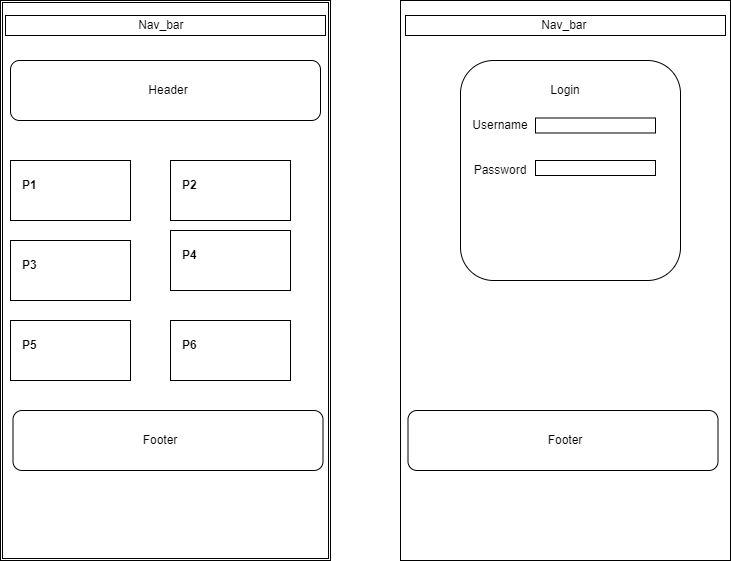

The diagram above was exported from draw.io. Its source (the exported page's mxGraphModel, read from the mxfile embedded in the PNG):
<mxGraphModel dx="1231" dy="1751" grid="1" gridSize="10" guides="1" tooltips="1" connect="1" arrows="1" fold="1" page="1" pageScale="1" pageWidth="850" pageHeight="1100" math="0" shadow="0">
  <root>
    <mxCell id="0" />
    <mxCell id="1" parent="0" />
    <mxCell id="6XGUm4pRSp9fIlume4wA-1" value="&lt;span style=&quot;color: rgba(0, 0, 0, 0); font-family: monospace; font-size: 0px; text-align: start; text-wrap: nowrap;&quot;&gt;%3CmxGraphModel%3E%3Croot%3E%3CmxCell%20id%3D%220%22%2F%3E%3CmxCell%20id%3D%221%22%20parent%3D%220%22%2F%3E%3CmxCell%20id%3D%222%22%20value%3D%22%22%20style%3D%22rounded%3D0%3BwhiteSpace%3Dwrap%3Bhtml%3D1%3B%22%20vertex%3D%221%22%20parent%3D%221%22%3E%3CmxGeometry%20x%3D%2210%22%20y%3D%2250%22%20width%3D%22120%22%20height%3D%2260%22%20as%3D%22geometry%22%2F%3E%3C%2FmxCell%3E%3C%2Froot%3E%3C%2FmxGraphModel%3E&lt;/span&gt;" style="shape=ext;double=1;rounded=0;whiteSpace=wrap;html=1;" parent="1" vertex="1">
      <mxGeometry y="-110" width="330" height="560" as="geometry" />
    </mxCell>
    <mxCell id="6XGUm4pRSp9fIlume4wA-2" value="" style="rounded=0;whiteSpace=wrap;html=1;" parent="1" vertex="1">
      <mxGeometry x="10" y="50" width="120" height="60" as="geometry" />
    </mxCell>
    <mxCell id="6XGUm4pRSp9fIlume4wA-3" value="" style="rounded=0;whiteSpace=wrap;html=1;" parent="1" vertex="1">
      <mxGeometry x="5" y="-95" width="320" height="20" as="geometry" />
    </mxCell>
    <mxCell id="6XGUm4pRSp9fIlume4wA-4" value="" style="rounded=0;whiteSpace=wrap;html=1;" parent="1" vertex="1">
      <mxGeometry x="170" y="50" width="120" height="60" as="geometry" />
    </mxCell>
    <mxCell id="6XGUm4pRSp9fIlume4wA-5" value="" style="rounded=0;whiteSpace=wrap;html=1;" parent="1" vertex="1">
      <mxGeometry x="10" y="130" width="120" height="60" as="geometry" />
    </mxCell>
    <mxCell id="6XGUm4pRSp9fIlume4wA-6" value="" style="rounded=0;whiteSpace=wrap;html=1;" parent="1" vertex="1">
      <mxGeometry x="170" y="210" width="120" height="60" as="geometry" />
    </mxCell>
    <mxCell id="6XGUm4pRSp9fIlume4wA-7" value="" style="rounded=0;whiteSpace=wrap;html=1;" parent="1" vertex="1">
      <mxGeometry x="170" y="120" width="120" height="60" as="geometry" />
    </mxCell>
    <mxCell id="6XGUm4pRSp9fIlume4wA-8" value="" style="rounded=0;whiteSpace=wrap;html=1;" parent="1" vertex="1">
      <mxGeometry x="10" y="210" width="120" height="60" as="geometry" />
    </mxCell>
    <mxCell id="6XGUm4pRSp9fIlume4wA-9" value="Nav_bar&amp;nbsp;" style="text;html=1;align=center;verticalAlign=middle;whiteSpace=wrap;rounded=0;" parent="1" vertex="1">
      <mxGeometry x="5" y="-100" width="315" height="30" as="geometry" />
    </mxCell>
    <mxCell id="6XGUm4pRSp9fIlume4wA-11" value="&lt;h1 style=&quot;margin-top: 0px;&quot;&gt;&lt;span style=&quot;font-size: 12px;&quot;&gt;P1&lt;/span&gt;&lt;/h1&gt;" style="text;html=1;whiteSpace=wrap;overflow=hidden;rounded=0;" parent="1" vertex="1">
      <mxGeometry x="20" y="50" width="100" height="80" as="geometry" />
    </mxCell>
    <mxCell id="6XGUm4pRSp9fIlume4wA-19" value="&lt;h1 style=&quot;margin-top: 0px;&quot;&gt;&lt;span style=&quot;font-size: 12px;&quot;&gt;P6&lt;/span&gt;&lt;/h1&gt;" style="text;html=1;whiteSpace=wrap;overflow=hidden;rounded=0;" parent="1" vertex="1">
      <mxGeometry x="180" y="210" width="100" height="80" as="geometry" />
    </mxCell>
    <mxCell id="6XGUm4pRSp9fIlume4wA-20" value="&lt;h1 style=&quot;margin-top: 0px;&quot;&gt;&lt;span style=&quot;font-size: 12px;&quot;&gt;P5&lt;/span&gt;&lt;/h1&gt;" style="text;html=1;whiteSpace=wrap;overflow=hidden;rounded=0;" parent="1" vertex="1">
      <mxGeometry x="20" y="210" width="100" height="80" as="geometry" />
    </mxCell>
    <mxCell id="6XGUm4pRSp9fIlume4wA-21" value="&lt;h1 style=&quot;margin-top: 0px;&quot;&gt;&lt;span style=&quot;font-size: 12px;&quot;&gt;P3&lt;/span&gt;&lt;/h1&gt;" style="text;html=1;whiteSpace=wrap;overflow=hidden;rounded=0;" parent="1" vertex="1">
      <mxGeometry x="20" y="130" width="100" height="80" as="geometry" />
    </mxCell>
    <mxCell id="6XGUm4pRSp9fIlume4wA-22" value="&lt;h1 style=&quot;margin-top: 0px;&quot;&gt;&lt;span style=&quot;font-size: 12px;&quot;&gt;P4&lt;/span&gt;&lt;/h1&gt;" style="text;html=1;whiteSpace=wrap;overflow=hidden;rounded=0;" parent="1" vertex="1">
      <mxGeometry x="180" y="120" width="100" height="80" as="geometry" />
    </mxCell>
    <mxCell id="6XGUm4pRSp9fIlume4wA-23" value="&lt;h1 style=&quot;margin-top: 0px;&quot;&gt;&lt;span style=&quot;font-size: 12px;&quot;&gt;P2&lt;/span&gt;&lt;/h1&gt;" style="text;html=1;whiteSpace=wrap;overflow=hidden;rounded=0;" parent="1" vertex="1">
      <mxGeometry x="180" y="50" width="100" height="80" as="geometry" />
    </mxCell>
    <mxCell id="6XGUm4pRSp9fIlume4wA-25" value="" style="rounded=1;whiteSpace=wrap;html=1;" parent="1" vertex="1">
      <mxGeometry x="10" y="-50" width="310" height="60" as="geometry" />
    </mxCell>
    <mxCell id="6XGUm4pRSp9fIlume4wA-26" value="" style="rounded=1;whiteSpace=wrap;html=1;" parent="1" vertex="1">
      <mxGeometry x="12.5" y="300" width="310" height="60" as="geometry" />
    </mxCell>
    <mxCell id="6XGUm4pRSp9fIlume4wA-27" value="Header" style="text;html=1;align=center;verticalAlign=middle;whiteSpace=wrap;rounded=0;" parent="1" vertex="1">
      <mxGeometry x="137.5" y="-35" width="60" height="30" as="geometry" />
    </mxCell>
    <mxCell id="6XGUm4pRSp9fIlume4wA-28" value="Footer" style="text;html=1;align=center;verticalAlign=middle;whiteSpace=wrap;rounded=0;" parent="1" vertex="1">
      <mxGeometry x="130" y="315" width="60" height="30" as="geometry" />
    </mxCell>
    <mxCell id="RdgzM36uhmWVi890k1SJ-1" value="" style="rounded=0;whiteSpace=wrap;html=1;" vertex="1" parent="1">
      <mxGeometry x="400" y="-110" width="330" height="560" as="geometry" />
    </mxCell>
    <mxCell id="RdgzM36uhmWVi890k1SJ-4" value="" style="rounded=0;whiteSpace=wrap;html=1;" vertex="1" parent="1">
      <mxGeometry x="405" y="-95" width="320" height="20" as="geometry" />
    </mxCell>
    <mxCell id="RdgzM36uhmWVi890k1SJ-3" value="Nav_bar&amp;nbsp;" style="text;html=1;align=center;verticalAlign=middle;whiteSpace=wrap;rounded=0;" vertex="1" parent="1">
      <mxGeometry x="407.5" y="-100" width="315" height="30" as="geometry" />
    </mxCell>
    <mxCell id="RdgzM36uhmWVi890k1SJ-7" value="" style="rounded=1;whiteSpace=wrap;html=1;" vertex="1" parent="1">
      <mxGeometry x="460" y="-50" width="220" height="220" as="geometry" />
    </mxCell>
    <mxCell id="RdgzM36uhmWVi890k1SJ-8" value="Login" style="text;html=1;align=center;verticalAlign=middle;whiteSpace=wrap;rounded=0;" vertex="1" parent="1">
      <mxGeometry x="535" y="-35" width="60" height="30" as="geometry" />
    </mxCell>
    <mxCell id="RdgzM36uhmWVi890k1SJ-9" value="Username" style="text;html=1;align=center;verticalAlign=middle;whiteSpace=wrap;rounded=0;" vertex="1" parent="1">
      <mxGeometry x="470" width="60" height="30" as="geometry" />
    </mxCell>
    <mxCell id="RdgzM36uhmWVi890k1SJ-10" value="Password" style="text;html=1;align=center;verticalAlign=middle;whiteSpace=wrap;rounded=0;" vertex="1" parent="1">
      <mxGeometry x="470" y="45" width="60" height="30" as="geometry" />
    </mxCell>
    <mxCell id="RdgzM36uhmWVi890k1SJ-12" value="" style="rounded=0;whiteSpace=wrap;html=1;" vertex="1" parent="1">
      <mxGeometry x="535" y="7.5" width="120" height="15" as="geometry" />
    </mxCell>
    <mxCell id="RdgzM36uhmWVi890k1SJ-13" value="" style="rounded=0;whiteSpace=wrap;html=1;" vertex="1" parent="1">
      <mxGeometry x="535" y="50" width="120" height="15" as="geometry" />
    </mxCell>
    <mxCell id="RdgzM36uhmWVi890k1SJ-15" value="" style="rounded=1;whiteSpace=wrap;html=1;" vertex="1" parent="1">
      <mxGeometry x="407.5" y="300" width="310" height="60" as="geometry" />
    </mxCell>
    <mxCell id="RdgzM36uhmWVi890k1SJ-16" value="Footer" style="text;html=1;align=center;verticalAlign=middle;whiteSpace=wrap;rounded=0;" vertex="1" parent="1">
      <mxGeometry x="535" y="315" width="60" height="30" as="geometry" />
    </mxCell>
  </root>
</mxGraphModel>